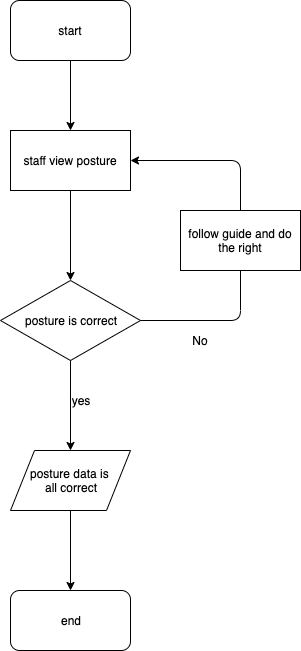

The diagram above was exported from draw.io. Its source (the exported page's mxGraphModel, read from the mxfile embedded in the PNG):
<mxGraphModel dx="892" dy="666" grid="1" gridSize="10" guides="1" tooltips="1" connect="1" arrows="1" fold="1" page="1" pageScale="1" pageWidth="827" pageHeight="1169" math="0" shadow="0">
  <root>
    <mxCell id="0" />
    <mxCell id="1" parent="0" />
    <mxCell id="G4XM3EiRdivB1f0Y8u9M-1" value="start" style="rounded=1;whiteSpace=wrap;html=1;" parent="1" vertex="1">
      <mxGeometry x="300" y="40" width="120" height="60" as="geometry" />
    </mxCell>
    <mxCell id="G4XM3EiRdivB1f0Y8u9M-2" value="staff view posture" style="rounded=0;whiteSpace=wrap;html=1;" parent="1" vertex="1">
      <mxGeometry x="300" y="170" width="120" height="60" as="geometry" />
    </mxCell>
    <mxCell id="G4XM3EiRdivB1f0Y8u9M-4" value="posture is correct" style="rhombus;whiteSpace=wrap;html=1;" parent="1" vertex="1">
      <mxGeometry x="290" y="320" width="140" height="80" as="geometry" />
    </mxCell>
    <mxCell id="G4XM3EiRdivB1f0Y8u9M-5" value="end" style="rounded=1;whiteSpace=wrap;html=1;" parent="1" vertex="1">
      <mxGeometry x="300" y="630" width="120" height="60" as="geometry" />
    </mxCell>
    <mxCell id="G4XM3EiRdivB1f0Y8u9M-6" value="" style="endArrow=classic;html=1;exitX=0.5;exitY=1;exitDx=0;exitDy=0;" parent="1" source="G4XM3EiRdivB1f0Y8u9M-1" edge="1">
      <mxGeometry width="50" height="50" relative="1" as="geometry">
        <mxPoint x="300" y="620" as="sourcePoint" />
        <mxPoint x="360" y="170" as="targetPoint" />
      </mxGeometry>
    </mxCell>
    <mxCell id="G4XM3EiRdivB1f0Y8u9M-7" value="" style="endArrow=classic;html=1;exitX=0.5;exitY=1;exitDx=0;exitDy=0;entryX=0.5;entryY=0;entryDx=0;entryDy=0;" parent="1" source="G4XM3EiRdivB1f0Y8u9M-2" target="G4XM3EiRdivB1f0Y8u9M-4" edge="1">
      <mxGeometry width="50" height="50" relative="1" as="geometry">
        <mxPoint x="290" y="620" as="sourcePoint" />
        <mxPoint x="340" y="570" as="targetPoint" />
      </mxGeometry>
    </mxCell>
    <mxCell id="G4XM3EiRdivB1f0Y8u9M-8" value="" style="endArrow=classic;html=1;exitX=0.5;exitY=1;exitDx=0;exitDy=0;" parent="1" source="G4XM3EiRdivB1f0Y8u9M-4" edge="1">
      <mxGeometry width="50" height="50" relative="1" as="geometry">
        <mxPoint x="290" y="620" as="sourcePoint" />
        <mxPoint x="360" y="490" as="targetPoint" />
      </mxGeometry>
    </mxCell>
    <mxCell id="G4XM3EiRdivB1f0Y8u9M-10" value="yes" style="text;html=1;strokeColor=none;fillColor=none;align=center;verticalAlign=middle;whiteSpace=wrap;rounded=0;" parent="1" vertex="1">
      <mxGeometry x="350" y="430" width="40" height="20" as="geometry" />
    </mxCell>
    <mxCell id="G4XM3EiRdivB1f0Y8u9M-13" value="No" style="text;html=1;strokeColor=none;fillColor=none;align=center;verticalAlign=middle;whiteSpace=wrap;rounded=0;" parent="1" vertex="1">
      <mxGeometry x="470" y="370" width="40" height="20" as="geometry" />
    </mxCell>
    <mxCell id="G4XM3EiRdivB1f0Y8u9M-17" value="" style="endArrow=classic;html=1;exitX=1;exitY=0.5;exitDx=0;exitDy=0;entryX=1;entryY=0.5;entryDx=0;entryDy=0;" parent="1" source="G4XM3EiRdivB1f0Y8u9M-4" target="G4XM3EiRdivB1f0Y8u9M-2" edge="1">
      <mxGeometry width="50" height="50" relative="1" as="geometry">
        <mxPoint x="290" y="660" as="sourcePoint" />
        <mxPoint x="520" y="360" as="targetPoint" />
        <Array as="points">
          <mxPoint x="530" y="360" />
          <mxPoint x="530" y="200" />
        </Array>
      </mxGeometry>
    </mxCell>
    <mxCell id="G4XM3EiRdivB1f0Y8u9M-21" value="posture data is&amp;nbsp;&lt;br&gt;all correct" style="shape=parallelogram;perimeter=parallelogramPerimeter;whiteSpace=wrap;html=1;" parent="1" vertex="1">
      <mxGeometry x="300" y="490" width="120" height="60" as="geometry" />
    </mxCell>
    <mxCell id="G4XM3EiRdivB1f0Y8u9M-22" value="" style="endArrow=classic;html=1;exitX=0.5;exitY=1;exitDx=0;exitDy=0;entryX=0.5;entryY=0;entryDx=0;entryDy=0;" parent="1" source="G4XM3EiRdivB1f0Y8u9M-21" target="G4XM3EiRdivB1f0Y8u9M-5" edge="1">
      <mxGeometry width="50" height="50" relative="1" as="geometry">
        <mxPoint x="290" y="760" as="sourcePoint" />
        <mxPoint x="340" y="710" as="targetPoint" />
      </mxGeometry>
    </mxCell>
    <mxCell id="Jze0F4tlyEXitVVzX581-2" value="follow guide and do the right" style="rounded=0;whiteSpace=wrap;html=1;" parent="1" vertex="1">
      <mxGeometry x="470" y="250" width="120" height="60" as="geometry" />
    </mxCell>
  </root>
</mxGraphModel>